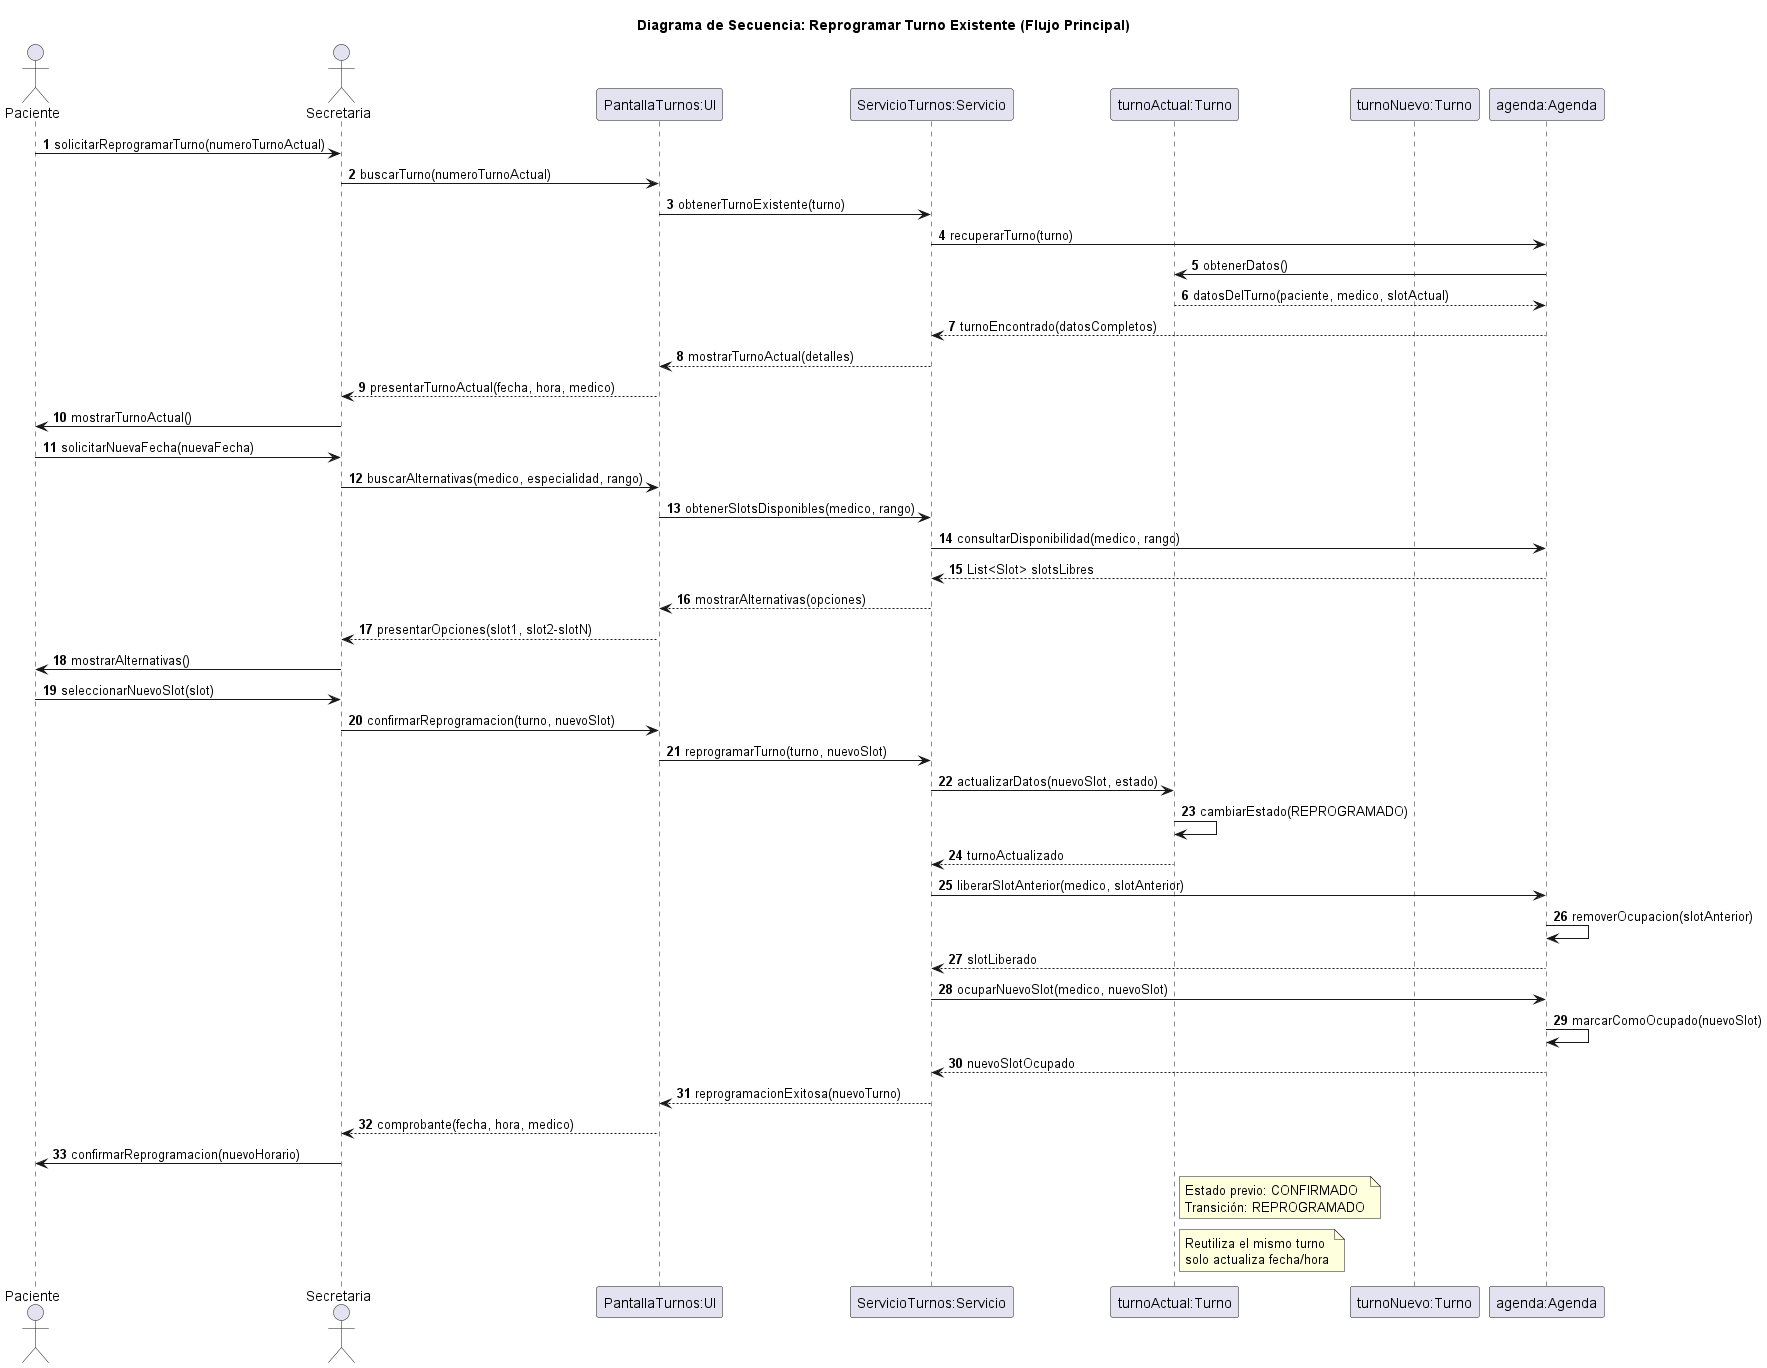

The diagram above was rendered by PlantUML. Its source (embedded in the PNG):
@startuml 05-secuencia-reprogramar-turno-flujo-principal-02
title Diagrama de Secuencia: Reprogramar Turno Existente (Flujo Principal)

actor Paciente
actor Secretaria
participant "PantallaTurnos:UI" as UI
participant "ServicioTurnos:Servicio" as Servicio
participant "turnoActual:Turno" as TurnoAct
participant "turnoNuevo:Turno" as TurnoNuev
participant "agenda:Agenda" as Agenda

autonumber

Paciente -> Secretaria: solicitarReprogramarTurno(numeroTurnoActual)
Secretaria -> UI: buscarTurno(numeroTurnoActual)
UI -> Servicio: obtenerTurnoExistente(turno)
Servicio -> Agenda: recuperarTurno(turno)
Agenda -> TurnoAct: obtenerDatos()
TurnoAct --> Agenda: datosDelTurno(paciente, medico, slotActual)
Agenda --> Servicio: turnoEncontrado(datosCompletos)
Servicio --> UI: mostrarTurnoActual(detalles)
UI --> Secretaria: presentarTurnoActual(fecha, hora, medico)
Secretaria -> Paciente: mostrarTurnoActual()
Paciente -> Secretaria: solicitarNuevaFecha(nuevaFecha)
Secretaria -> UI: buscarAlternativas(medico, especialidad, rango)
UI -> Servicio: obtenerSlotsDisponibles(medico, rango)
Servicio -> Agenda: consultarDisponibilidad(medico, rango)
Agenda --> Servicio: List<Slot> slotsLibres
Servicio --> UI: mostrarAlternativas(opciones)
UI --> Secretaria: presentarOpciones(slot1, slot2-slotN)
Secretaria -> Paciente: mostrarAlternativas()
Paciente -> Secretaria: seleccionarNuevoSlot(slot)
Secretaria -> UI: confirmarReprogramacion(turno, nuevoSlot)
UI -> Servicio: reprogramarTurno(turno, nuevoSlot)
Servicio -> TurnoAct: actualizarDatos(nuevoSlot, estado)
TurnoAct -> TurnoAct: cambiarEstado(REPROGRAMADO)
TurnoAct --> Servicio: turnoActualizado
Servicio -> Agenda: liberarSlotAnterior(medico, slotAnterior)
Agenda -> Agenda: removerOcupacion(slotAnterior)
Agenda --> Servicio: slotLiberado
Servicio -> Agenda: ocuparNuevoSlot(medico, nuevoSlot)
Agenda -> Agenda: marcarComoOcupado(nuevoSlot)
Agenda --> Servicio: nuevoSlotOcupado
Servicio --> UI: reprogramacionExitosa(nuevoTurno)
UI --> Secretaria: comprobante(fecha, hora, medico)
Secretaria -> Paciente: confirmarReprogramacion(nuevoHorario)

note right of TurnoAct
  Estado previo: CONFIRMADO
  Transición: REPROGRAMADO
end note

note right of TurnoAct
  Reutiliza el mismo turno
  solo actualiza fecha/hora
end note

@enduml